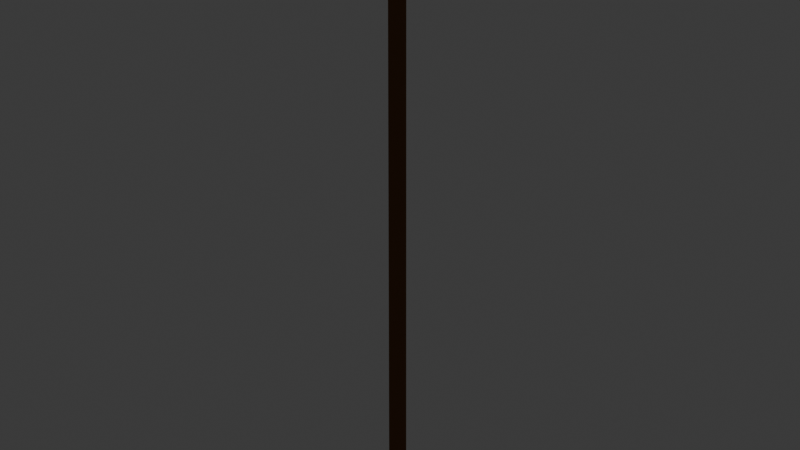 # Source: tool_hoe.blend  (saved by Blender 5.2.45; exported with 4.5.12 LTS)
import bpy
from mathutils import Matrix  # noqa: F401  (used for matrix-valued properties, if any)

bpy.ops.wm.read_factory_settings(use_empty=True)
scene = bpy.context.scene
scene.name = 'Scene'

# ---- collections
col_collection = bpy.data.collections.new('Collection'); scene.collection.children.link(col_collection)

# ---- materials (node trees are filled in below, after node groups)
mat_mat_flat_lit = bpy.data.materials.new('mat_flat_lit')
mat_mat_emissive_warm = bpy.data.materials.new('mat_emissive_warm')
mat_mat_emissive_ember = bpy.data.materials.new('mat_emissive_ember')

# ---- material node trees
mat_mat_flat_lit.use_nodes = True; mat_mat_flat_lit.node_tree.nodes.clear()
_N = mat_mat_flat_lit.node_tree.nodes; _L = mat_mat_flat_lit.node_tree.links
n0 = _N.new('ShaderNodeOutputMaterial'); n0.name = 'Material Output'; n0.location = (0, 0)
n1 = _N.new('ShaderNodeBsdfPrincipled'); n1.name = 'Principled BSDF'; n1.location = (0, 0)
n1.inputs[2].default_value = 1.0
n1.inputs[10].default_value = 0.005
n1.inputs[13].default_value = 0.0
n2 = _N.new('ShaderNodeVertexColor'); n2.name = 'Color Attribute'; n2.location = (0, 0)
n2.layer_name = 'Col'
_L.new(n2.outputs[0], n1.inputs[0])
_L.new(n1.outputs[0], n0.inputs[0])
n0.is_active_output = True
mat_mat_emissive_warm.use_nodes = True; mat_mat_emissive_warm.node_tree.nodes.clear()
_N = mat_mat_emissive_warm.node_tree.nodes; _L = mat_mat_emissive_warm.node_tree.links
n0 = _N.new('ShaderNodeOutputMaterial'); n0.name = 'Material Output'; n0.location = (0, 0)
n1 = _N.new('ShaderNodeBsdfPrincipled'); n1.name = 'Principled BSDF'; n1.location = (0, 0)
n1.inputs[2].default_value = 1.0
n1.inputs[10].default_value = 0.005
n1.inputs[13].default_value = 0.0
n1.inputs[27].default_value = (1.0, 0.4564, 0.1022, 1.0)
n1.inputs[28].default_value = 1.0
n2 = _N.new('ShaderNodeVertexColor'); n2.name = 'Color Attribute'; n2.location = (0, 0)
n2.layer_name = 'Col'
_L.new(n2.outputs[0], n1.inputs[0])
_L.new(n1.outputs[0], n0.inputs[0])
n0.is_active_output = True
mat_mat_emissive_ember.use_nodes = True; mat_mat_emissive_ember.node_tree.nodes.clear()
_N = mat_mat_emissive_ember.node_tree.nodes; _L = mat_mat_emissive_ember.node_tree.links
n0 = _N.new('ShaderNodeOutputMaterial'); n0.name = 'Material Output'; n0.location = (0, 0)
n1 = _N.new('ShaderNodeBsdfPrincipled'); n1.name = 'Principled BSDF'; n1.location = (0, 0)
n1.inputs[2].default_value = 1.0
n1.inputs[10].default_value = 0.005
n1.inputs[13].default_value = 0.0
n1.inputs[27].default_value = (1.0, 0.1022, 0.0137, 1.0)
n1.inputs[28].default_value = 1.0
n2 = _N.new('ShaderNodeVertexColor'); n2.name = 'Color Attribute'; n2.location = (0, 0)
n2.layer_name = 'Col'
_L.new(n2.outputs[0], n1.inputs[0])
_L.new(n1.outputs[0], n0.inputs[0])
n0.is_active_output = True

# ---- world
world_world = bpy.data.worlds.new('World'); scene.world = world_world
world_world.use_nodes = True; world_world.node_tree.nodes.clear()
_N = world_world.node_tree.nodes; _L = world_world.node_tree.links
n0 = _N.new('ShaderNodeOutputWorld'); n0.name = 'World Output'; n0.location = (200, 100)
n1 = _N.new('ShaderNodeBackground'); n1.name = 'Background'; n1.location = (-200, 100)
n1.inputs[0].default_value = (0.05088, 0.05088, 0.05088, 1.0)
_L.new(n1.outputs[0], n0.inputs[0])
n0.is_active_output = True
world_world.color = (0.05088, 0.05088, 0.05088)
world_world.sun_shadow_jitter_overblur = 0.0

# ---- meshes
me_hoe = bpy.data.meshes.new('Hoe')
me_hoe.from_pydata([(-0.075, 0.03687, 1.378), (-0.075, 0.001403, 1.264), (0.0, 0.02, 0.0), (0.0, 0.017, 1.27), (0.01732, 0.01, 0.0), (0.01472, 0.0085, 1.27), (0.01732, -0.01, 0.0), (0.01472, -0.0085, 1.27), (0.0, -0.02, 0.0), (0.0, -0.017, 1.27), (-0.01732, -0.01, 0.0), (-0.01472, -0.0085, 1.27), (-0.01732, 0.01, 0.0), (-0.01472, 0.0085, 1.27), (0.0, 0.021, 0.0025), (0.0, 0.021, 0.0175), (0.01819, 0.0105, 0.0025), (0.01819, 0.0105, 0.0175), (0.01819, -0.0105, 0.0025), (0.01819, -0.0105, 0.0175), (0.0, -0.021, 0.0025), (0.0, -0.021, 0.0175), (-0.01819, -0.0105, 0.0025), (-0.01819, -0.0105, 0.0175), (-0.01819, 0.0105, 0.0025), (-0.01819, 0.0105, 0.0175), (0.0, 0.026, 1.26), (0.0, 0.026, 1.34), (0.02252, 0.013, 1.26), (0.02252, 0.013, 1.34), (0.02252, -0.013, 1.26), (0.02252, -0.013, 1.34), (0.0, -0.026, 1.26), (0.0, -0.026, 1.34), (-0.02252, -0.013, 1.26), (-0.02252, -0.013, 1.34), (-0.02252, 0.013, 1.26), (-0.02252, 0.013, 1.34), (0.0, 0.01149, 1.327), (0.0, 0.02158, 1.367), (0.012, -4.657e-10, 1.33), (0.01, 0.012, 1.37), (0.0, -0.01149, 1.333), (0.0, 0.002422, 1.373), (-0.012, -4.657e-10, 1.33), (-0.01, 0.012, 1.37), (-0.075, 0.007135, 1.262), (-0.075, 0.0426, 1.376), (0.075, 0.001403, 1.264), (0.075, 0.03687, 1.378), (0.075, 0.007135, 1.262), (0.075, 0.0426, 1.376), (-0.075, 0.02322, 1.257), (-0.075, 0.02913, 1.276), (-0.075, 0.03087, 1.254), (-0.075, 0.03678, 1.273), (0.075, 0.02322, 1.257), (0.075, 0.02913, 1.276), (0.075, 0.03087, 1.254), (0.075, 0.03678, 1.273), (-0.02, 0.008, 1.363), (-0.02, 0.008, 1.393), (-0.02, 0.024, 1.363), (-0.02, 0.024, 1.393), (0.02, 0.008, 1.363), (0.02, 0.008, 1.393), (0.02, 0.024, 1.363), (0.02, 0.024, 1.393)], [], [(40, 42, 44, 38), (52, 53, 55, 54), (2, 3, 5, 4), (46, 50, 48, 1), (51, 47, 0, 49), (4, 5, 7, 6), (26, 27, 29, 28), (14, 15, 17, 16), (6, 7, 9, 8), (38, 39, 41, 40), (48, 49, 0, 1), (8, 9, 11, 10), (5, 3, 13, 11, 9, 7), (1, 0, 47, 46), (10, 11, 13, 12), (18, 19, 21, 20), (16, 17, 19, 18), (12, 13, 3, 2), (2, 4, 6, 8, 10, 12), (20, 21, 23, 22), (19, 17, 15, 25, 23, 21), (46, 47, 51, 50), (22, 23, 25, 24), (30, 31, 33, 32), (28, 29, 31, 30), (24, 25, 15, 14), (20, 22, 24, 14, 16, 18), (32, 33, 35, 34), (29, 27, 37, 35, 33, 31), (50, 51, 49, 48), (34, 35, 37, 36), (42, 43, 45, 44), (40, 41, 43, 42), (36, 37, 27, 26), (30, 32, 34, 36, 26, 28), (44, 45, 39, 38), (45, 43, 41, 39), (54, 55, 59, 58), (58, 59, 57, 56), (56, 57, 53, 52), (54, 58, 56, 52), (59, 55, 53, 57), (60, 61, 63, 62), (62, 63, 67, 66), (66, 67, 65, 64), (64, 65, 61, 60), (62, 66, 64, 60), (67, 63, 61, 65)])
_ca = me_hoe.color_attributes.new('Col', 'BYTE_COLOR', 'CORNER')
_ca.data.foreach_set('color', [0.04817, 0.05448, 0.05781, 1.0, 0.04817, 0.05448, 0.05781, 1.0, 0.04817, 0.05448, 0.05781, 1.0, 0.04817, 0.05448, 0.05781, 1.0, 0.09084, 0.0999, 0.107, 1.0, 0.09084, 0.0999, 0.107, 1.0, 0.09084, 0.0999, 0.107, 1.0, 0.09084, 0.0999, 0.107, 1.0, 0.1946, 0.09306, 0.03955, 1.0, 0.1946, 0.09306, 0.03955, 1.0, 0.1946, 0.09306, 0.03955, 1.0, 0.1946, 0.09306, 0.03955, 1.0, 0.147, 0.159, 0.1683, 1.0, 0.147, 0.159, 0.1683, 1.0, 0.147, 0.159, 0.1683, 1.0, 0.147, 0.159, 0.1683, 1.0, 0.147, 0.159, 0.1683, 1.0, 0.147, 0.159, 0.1683, 1.0, 0.147, 0.159, 0.1683, 1.0, 0.147, 0.159, 0.1683, 1.0, 0.1946, 0.09306, 0.03955, 1.0, 0.1946, 0.09306, 0.03955, 1.0, 0.1946, 0.09306, 0.03955, 1.0, 0.1946, 0.09306, 0.03955, 1.0, 0.04817, 0.05448, 0.05781, 1.0, 0.04817, 0.05448, 0.05781, 1.0, 0.04817, 0.05448, 0.05781, 1.0, 0.04817, 0.05448, 0.05781, 1.0, 0.06125, 0.0319, 0.0137, 1.0, 0.06125, 0.0319, 0.0137, 1.0, 0.06125, 0.0319, 0.0137, 1.0, 0.06125, 0.0319, 0.0137, 1.0, 0.1946, 0.09306, 0.03955, 1.0, 0.1946, 0.09306, 0.03955, 1.0, 0.1946, 0.09306, 0.03955, 1.0, 0.1946, 0.09306, 0.03955, 1.0, 0.04817, 0.05448, 0.05781, 1.0, 0.04817, 0.05448, 0.05781, 1.0, 0.04817, 0.05448, 0.05781, 1.0, 0.04817, 0.05448, 0.05781, 1.0, 0.147, 0.159, 0.1683, 1.0, 0.147, 0.159, 0.1683, 1.0, 0.147, 0.159, 0.1683, 1.0, 0.147, 0.159, 0.1683, 1.0, 0.1946, 0.09306, 0.03955, 1.0, 0.1946, 0.09306, 0.03955, 1.0, 0.1946, 0.09306, 0.03955, 1.0, 0.1946, 0.09306, 0.03955, 1.0, 0.1946, 0.09306, 0.03955, 1.0, 0.1946, 0.09306, 0.03955, 1.0, 0.1946, 0.09306, 0.03955, 1.0, 0.1946, 0.09306, 0.03955, 1.0, 0.1946, 0.09306, 0.03955, 1.0, 0.1946, 0.09306, 0.03955, 1.0, 0.147, 0.159, 0.1683, 1.0, 0.147, 0.159, 0.1683, 1.0, 0.147, 0.159, 0.1683, 1.0, 0.147, 0.159, 0.1683, 1.0, 0.1946, 0.09306, 0.03955, 1.0, 0.1946, 0.09306, 0.03955, 1.0, 0.1946, 0.09306, 0.03955, 1.0, 0.1946, 0.09306, 0.03955, 1.0, 0.06125, 0.0319, 0.0137, 1.0, 0.06125, 0.0319, 0.0137, 1.0, 0.06125, 0.0319, 0.0137, 1.0, 0.06125, 0.0319, 0.0137, 1.0, 0.06125, 0.0319, 0.0137, 1.0, 0.06125, 0.0319, 0.0137, 1.0, 0.06125, 0.0319, 0.0137, 1.0, 0.06125, 0.0319, 0.0137, 1.0, 0.1946, 0.09306, 0.03955, 1.0, 0.1946, 0.09306, 0.03955, 1.0, 0.1946, 0.09306, 0.03955, 1.0, 0.1946, 0.09306, 0.03955, 1.0, 0.1946, 0.09306, 0.03955, 1.0, 0.1946, 0.09306, 0.03955, 1.0, 0.1946, 0.09306, 0.03955, 1.0, 0.1946, 0.09306, 0.03955, 1.0, 0.1946, 0.09306, 0.03955, 1.0, 0.1946, 0.09306, 0.03955, 1.0, 0.06125, 0.0319, 0.0137, 1.0, 0.06125, 0.0319, 0.0137, 1.0, 0.06125, 0.0319, 0.0137, 1.0, 0.06125, 0.0319, 0.0137, 1.0, 0.06125, 0.0319, 0.0137, 1.0, 0.06125, 0.0319, 0.0137, 1.0, 0.06125, 0.0319, 0.0137, 1.0, 0.06125, 0.0319, 0.0137, 1.0, 0.06125, 0.0319, 0.0137, 1.0, 0.06125, 0.0319, 0.0137, 1.0, 0.147, 0.159, 0.1683, 1.0, 0.147, 0.159, 0.1683, 1.0, 0.147, 0.159, 0.1683, 1.0, 0.147, 0.159, 0.1683, 1.0, 0.06125, 0.0319, 0.0137, 1.0, 0.06125, 0.0319, 0.0137, 1.0, 0.06125, 0.0319, 0.0137, 1.0, 0.06125, 0.0319, 0.0137, 1.0, 0.04817, 0.05448, 0.05781, 1.0, 0.04817, 0.05448, 0.05781, 1.0, 0.04817, 0.05448, 0.05781, 1.0, 0.04817, 0.05448, 0.05781, 1.0, 0.04817, 0.05448, 0.05781, 1.0, 0.04817, 0.05448, 0.05781, 1.0, 0.04817, 0.05448, 0.05781, 1.0, 0.04817, 0.05448, 0.05781, 1.0, 0.06125, 0.0319, 0.0137, 1.0, 0.06125, 0.0319, 0.0137, 1.0, 0.06125, 0.0319, 0.0137, 1.0, 0.06125, 0.0319, 0.0137, 1.0, 0.06125, 0.0319, 0.0137, 1.0, 0.06125, 0.0319, 0.0137, 1.0, 0.06125, 0.0319, 0.0137, 1.0, 0.06125, 0.0319, 0.0137, 1.0, 0.06125, 0.0319, 0.0137, 1.0, 0.06125, 0.0319, 0.0137, 1.0, 0.04817, 0.05448, 0.05781, 1.0, 0.04817, 0.05448, 0.05781, 1.0, 0.04817, 0.05448, 0.05781, 1.0, 0.04817, 0.05448, 0.05781, 1.0, 0.04817, 0.05448, 0.05781, 1.0, 0.04817, 0.05448, 0.05781, 1.0, 0.04817, 0.05448, 0.05781, 1.0, 0.04817, 0.05448, 0.05781, 1.0, 0.04817, 0.05448, 0.05781, 1.0, 0.04817, 0.05448, 0.05781, 1.0, 0.147, 0.159, 0.1683, 1.0, 0.147, 0.159, 0.1683, 1.0, 0.147, 0.159, 0.1683, 1.0, 0.147, 0.159, 0.1683, 1.0, 0.04817, 0.05448, 0.05781, 1.0, 0.04817, 0.05448, 0.05781, 1.0, 0.04817, 0.05448, 0.05781, 1.0, 0.04817, 0.05448, 0.05781, 1.0, 0.04817, 0.05448, 0.05781, 1.0, 0.04817, 0.05448, 0.05781, 1.0, 0.04817, 0.05448, 0.05781, 1.0, 0.04817, 0.05448, 0.05781, 1.0, 0.04817, 0.05448, 0.05781, 1.0, 0.04817, 0.05448, 0.05781, 1.0, 0.04817, 0.05448, 0.05781, 1.0, 0.04817, 0.05448, 0.05781, 1.0, 0.04817, 0.05448, 0.05781, 1.0, 0.04817, 0.05448, 0.05781, 1.0, 0.04817, 0.05448, 0.05781, 1.0, 0.04817, 0.05448, 0.05781, 1.0, 0.04817, 0.05448, 0.05781, 1.0, 0.04817, 0.05448, 0.05781, 1.0, 0.04817, 0.05448, 0.05781, 1.0, 0.04817, 0.05448, 0.05781, 1.0, 0.04817, 0.05448, 0.05781, 1.0, 0.04817, 0.05448, 0.05781, 1.0, 0.04817, 0.05448, 0.05781, 1.0, 0.04817, 0.05448, 0.05781, 1.0, 0.04817, 0.05448, 0.05781, 1.0, 0.04817, 0.05448, 0.05781, 1.0, 0.04817, 0.05448, 0.05781, 1.0, 0.04817, 0.05448, 0.05781, 1.0, 0.04817, 0.05448, 0.05781, 1.0, 0.04817, 0.05448, 0.05781, 1.0, 0.09084, 0.0999, 0.107, 1.0, 0.09084, 0.0999, 0.107, 1.0, 0.09084, 0.0999, 0.107, 1.0, 0.09084, 0.0999, 0.107, 1.0, 0.09084, 0.0999, 0.107, 1.0, 0.09084, 0.0999, 0.107, 1.0, 0.09084, 0.0999, 0.107, 1.0, 0.09084, 0.0999, 0.107, 1.0, 0.09084, 0.0999, 0.107, 1.0, 0.09084, 0.0999, 0.107, 1.0, 0.09084, 0.0999, 0.107, 1.0, 0.09084, 0.0999, 0.107, 1.0, 0.09084, 0.0999, 0.107, 1.0, 0.09084, 0.0999, 0.107, 1.0, 0.09084, 0.0999, 0.107, 1.0, 0.09084, 0.0999, 0.107, 1.0, 0.09084, 0.0999, 0.107, 1.0, 0.09084, 0.0999, 0.107, 1.0, 0.09084, 0.0999, 0.107, 1.0, 0.09084, 0.0999, 0.107, 1.0, 0.04817, 0.05448, 0.05781, 1.0, 0.04817, 0.05448, 0.05781, 1.0, 0.04817, 0.05448, 0.05781, 1.0, 0.04817, 0.05448, 0.05781, 1.0, 0.04817, 0.05448, 0.05781, 1.0, 0.04817, 0.05448, 0.05781, 1.0, 0.04817, 0.05448, 0.05781, 1.0, 0.04817, 0.05448, 0.05781, 1.0, 0.04817, 0.05448, 0.05781, 1.0, 0.04817, 0.05448, 0.05781, 1.0, 0.04817, 0.05448, 0.05781, 1.0, 0.04817, 0.05448, 0.05781, 1.0, 0.04817, 0.05448, 0.05781, 1.0, 0.04817, 0.05448, 0.05781, 1.0, 0.04817, 0.05448, 0.05781, 1.0, 0.04817, 0.05448, 0.05781, 1.0, 0.04817, 0.05448, 0.05781, 1.0, 0.04817, 0.05448, 0.05781, 1.0, 0.04817, 0.05448, 0.05781, 1.0, 0.04817, 0.05448, 0.05781, 1.0, 0.04817, 0.05448, 0.05781, 1.0, 0.04817, 0.05448, 0.05781, 1.0, 0.04817, 0.05448, 0.05781, 1.0, 0.04817, 0.05448, 0.05781, 1.0])
me_hoe.materials.append(mat_mat_flat_lit)
me_hoe.materials.append(mat_mat_emissive_warm)
me_hoe.materials.append(mat_mat_emissive_ember)
me_hoe.update()

# ---- objects
ob_hoe = bpy.data.objects.new('Hoe', me_hoe)

# ---- transforms, parenting, visibility, modifiers, constraints
ob_hoe.location = (0.0, 0.0, 0.0)

# ---- collection membership
scene.collection.objects.link(ob_hoe)

# ---- scene / render settings (as saved in the file)
scene.frame_start = 1; scene.frame_end = 250; scene.frame_set(1)
scene.render.engine = 'BLENDER_EEVEE_NEXT'
scene.render.bake_bias = 0.0
scene.render.bake_samples = 0
scene.render.compositor_device = 'GPU'
scene.eevee.use_volume_custom_range = False
scene.eevee.fast_gi_thickness_near = 0.1
scene.eevee.fast_gi_thickness_far = 0.0
scene.eevee.ray_tracing_options.screen_trace_thickness = 0.1
bpy.context.view_layer.update()

# ---- added for rendering (the .blend has no active camera): camera
cam_auto = bpy.data.cameras.new('AutoCamera')
cam_auto.lens = 50.0
cam_auto.sensor_width = 36.0
cam_auto.clip_end = 1000.0
ob_auto_camera = bpy.data.objects.new('AutoCamera', cam_auto)
scene.collection.objects.link(ob_auto_camera)
ob_auto_camera.location = (1.29784, -1.54911, 1.73477)
ob_auto_camera.rotation_euler = (1.09748, -7.21219e-08, 0.694738)
scene.camera = ob_auto_camera
bpy.context.view_layer.update()
